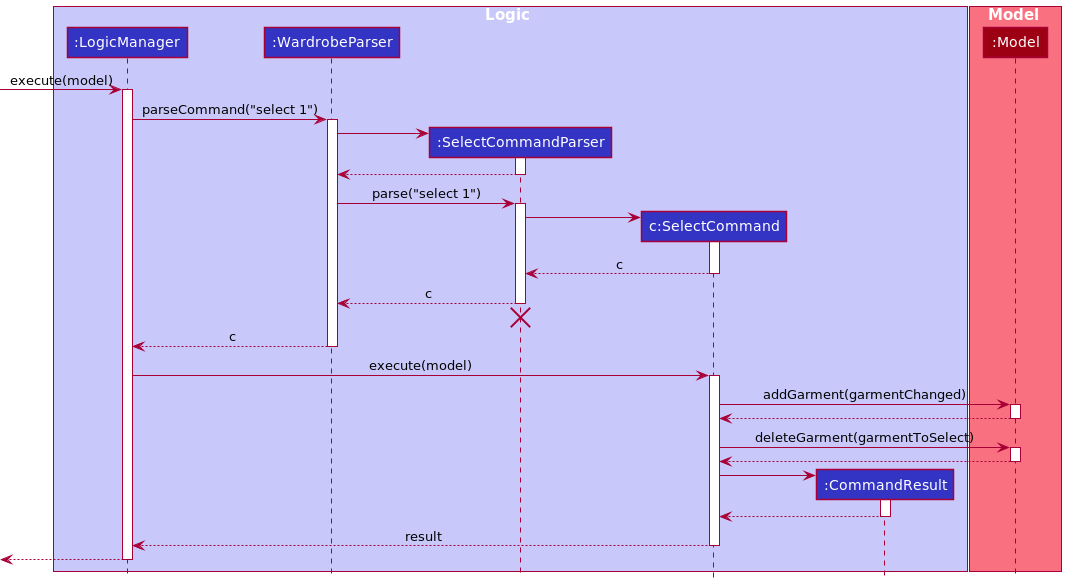

The diagram above was rendered by PlantUML. Its source (embedded in the PNG):
@startuml
!include style.puml

box Logic LOGIC_COLOR_T1
participant ":LogicManager" as Command LOGIC_COLOR
participant ":WardrobeParser" as WardrobeParser LOGIC_COLOR
participant ":SelectCommandParser" as SelectCommandParser LOGIC_COLOR
participant "c:SelectCommand" as SelectCommand LOGIC_COLOR
participant ":CommandResult" as CommandResult LOGIC_COLOR
end box

box Model MODEL_COLOR_T1
participant ":Model" as Model MODEL_COLOR
end box

[-> Command : execute(model)
activate Command

Command -> WardrobeParser : parseCommand("select 1")
activate WardrobeParser

create SelectCommandParser
WardrobeParser -> SelectCommandParser
activate SelectCommandParser

SelectCommandParser --> WardrobeParser
deactivate SelectCommandParser

WardrobeParser -> SelectCommandParser : parse("select 1")
activate SelectCommandParser

create SelectCommand
SelectCommandParser -> SelectCommand
activate SelectCommand

SelectCommand --> SelectCommandParser : c
deactivate SelectCommand

SelectCommandParser --> WardrobeParser : c
deactivate SelectCommandParser
'Hidden arrow to position the destroy marker below the end of the activation bar.
SelectCommandParser -[hidden]-> WardrobeParser
destroy SelectCommandParser

WardrobeParser --> Command : c
deactivate WardrobeParser

Command -> SelectCommand : execute(model)
activate SelectCommand

SelectCommand -> Model : addGarment(garmentChanged)
activate Model

Model --> SelectCommand
deactivate Model

SelectCommand -> Model : deleteGarment(garmentToSelect)
activate Model


Model --> SelectCommand
deactivate Model

create CommandResult
SelectCommand -> CommandResult
activate CommandResult

CommandResult --> SelectCommand
deactivate CommandResult

SelectCommand --> Command : result
deactivate SelectCommand

[<--Command
deactivate Command
@enduml